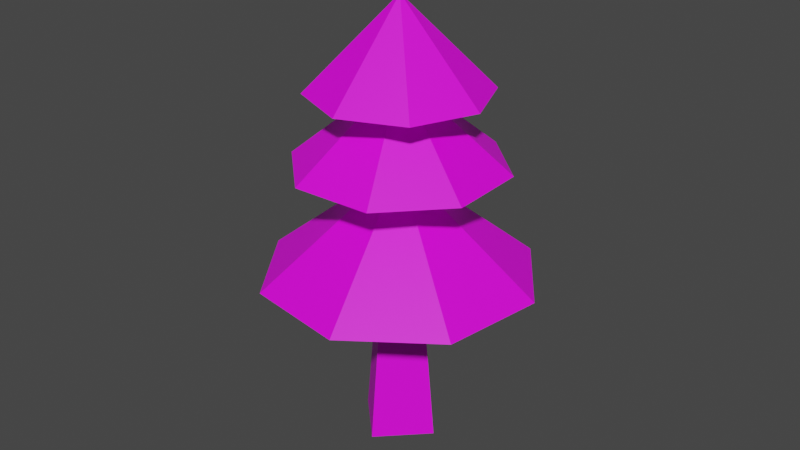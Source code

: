 # Source: tree2.blend  (saved by Blender 3.6.13; exported with 4.5.12 LTS)
import bpy
from mathutils import Matrix  # noqa: F401  (used for matrix-valued properties, if any)

bpy.ops.wm.read_factory_settings(use_empty=True)
scene = bpy.context.scene
scene.name = 'Scene'

# ---- collections
col_tree2 = bpy.data.collections.new('Tree2'); scene.collection.children.link(col_tree2)

# ---- images (referenced by path relative to the original .blend; pixels are not part of the script)
import os
ASSET_DIR = os.environ.get("B2B_ASSET_DIR", "")  # directory of the original .blend (textures are referenced by path, not embedded)
HERE = os.path.dirname(os.path.abspath(__file__))  # packed textures are extracted next to this script under _unpacked/

def load_image(name, relpath, width, height, colorspace="sRGB"):
    """Load a texture the original file referenced (path relative to the .blend, or extracted next to this script)."""
    p = next((c for c in (os.path.join(HERE, relpath), os.path.join(ASSET_DIR, relpath)) if relpath and os.path.exists(c)), "")
    if p:
        img = bpy.data.images.load(p, check_existing=True)
        img.name = name
    else:  # same state as the original file: an image datablock whose file is absent (Cycles renders it pink)
        img = bpy.data.images.new(name, width, height)
        img.source = "FILE"
        img.filepath = "//" + (relpath or name)
    img.colorspace_settings.name = colorspace
    return img
img_tree_png = load_image('tree.png', 'tree.png', 1024, 1024, 'sRGB')

# ---- materials (node trees are filled in below, after node groups)
mat_material = bpy.data.materials.new('Material')
mat_material.alpha_threshold = 0.0
mat_material.use_transparent_shadow = False
mat_material.roughness = 0.5
mat_material.line_color = (0.0, 0.0, 0.0, 1.0)

# ---- material node trees
mat_material.use_nodes = True; mat_material.node_tree.nodes.clear()
_N = mat_material.node_tree.nodes; _L = mat_material.node_tree.links
n0 = _N.new('ShaderNodeOutputMaterial'); n0.name = 'Material Output'; n0.location = (300, 300)
n1 = _N.new('ShaderNodeBsdfPrincipled'); n1.name = 'Principled BSDF'; n1.location = (10, 300)
n1.distribution = 'GGX'
n1.subsurface_method = 'RANDOM_WALK_SKIN'
n1.inputs[3].default_value = 1.45
n1.inputs[27].default_value = (0.0, 0.0, 0.0, 1.0)
n1.inputs[28].default_value = 1.0
n2 = _N.new('ShaderNodeTexImage'); n2.name = 'Image Texture'; n2.location = (-280, 280)
n2.image = img_tree_png
_L.new(n1.outputs[0], n0.inputs[0])
_L.new(n2.outputs[0], n1.inputs[0])
n0.is_active_output = True

# ---- world
world_world = bpy.data.worlds.new('World'); scene.world = world_world
world_world.use_nodes = True; world_world.node_tree.nodes.clear()
_N = world_world.node_tree.nodes; _L = world_world.node_tree.links
n0 = _N.new('ShaderNodeOutputWorld'); n0.name = 'World Output'; n0.location = (300, 300)
n1 = _N.new('ShaderNodeBackground'); n1.name = 'Background'; n1.location = (10, 300)
n1.inputs[0].default_value = (0.05088, 0.05088, 0.05088, 1.0)
_L.new(n1.outputs[0], n0.inputs[0])
n0.is_active_output = True
world_world.color = (0.05088, 0.05088, 0.05088)
world_world.use_sun_shadow = False
world_world.sun_shadow_jitter_overblur = 0.0

# ---- meshes
me_log = bpy.data.meshes.new('Log')
me_log.from_pydata([(0.0, 1.0, -0.1), (1.0, 0.0, -0.1), (0.0, -1.0, -0.1), (-1.0, 0.0, -0.1), (0.0, 0.0, 9.9)], [], [(0, 4, 1), (1, 4, 2), (0, 1, 2, 3), (2, 4, 3), (3, 4, 0)])
_uv = me_log.uv_layers.new(name='UVMap')
_uv.uv.foreach_set('vector', [0.3091, 0.01753, 0.2475, 0.9956, 0.2021, 0.01623, 0.4063, 0.01623, 0.3509, 0.9956, 0.2968, 0.02476, 0.75, 0.49, 0.99, 0.25, 0.75, 0.01, 0.51, 0.25, 0.1663, 0.007539, 0.08021, 0.9956, 0.03707, 0.01376, 0.2265, 0.008843, 0.1639, 0.9956, 0.1171, 0.01015])
me_log.materials.append(mat_material)
me_log.update()
me_branches = bpy.data.meshes.new('Branches')
me_branches.from_pydata([(0.0, 1.0, -2.0), (0.7071, 0.7071, -2.0), (1.0, 0.0, -2.0), (0.7071, -0.7071, -2.0), (0.0, -1.0, -2.0), (-0.7071, -0.7071, -2.0), (-1.0, 0.0, -2.0), (-0.7071, 0.7071, -2.0), (0.0, 0.0, 0.0)], [], [(0, 8, 1), (1, 8, 2), (2, 8, 3), (3, 8, 4), (4, 8, 5), (5, 8, 6), (6, 8, 7), (7, 8, 0)])
_uv = me_branches.uv_layers.new(name='UVMap')
_uv.uv.foreach_set('vector', [0.7274, 0.4949, 0.7274, 0.2549, 0.8971, 0.4246, 0.8971, 0.4246, 0.7274, 0.2549, 0.9674, 0.2549, 0.9674, 0.2549, 0.7274, 0.2549, 0.8971, 0.08522, 0.8971, 0.08522, 0.7274, 0.2549, 0.7274, 0.01492, 0.7274, 0.01492, 0.7274, 0.2549, 0.5577, 0.08522, 0.5577, 0.08522, 0.7274, 0.2549, 0.4874, 0.2549, 0.4874, 0.2549, 0.7274, 0.2549, 0.5577, 0.4246, 0.5577, 0.4246, 0.7274, 0.2549, 0.7274, 0.4949])
me_branches.materials.append(mat_material)
me_branches.update()

# ---- objects
ob_log = bpy.data.objects.new('Log', me_log)
ob_branches_1 = bpy.data.objects.new('Branches 1', me_branches)
ob_branches_2 = bpy.data.objects.new('Branches 2', me_branches)
ob_branches_3 = bpy.data.objects.new('Branches 3', me_branches)

# ---- transforms, parenting, visibility, modifiers, constraints
ob_log.location = (0.0, 0.0, 0.0)
ob_branches_1.location = (0.0, 0.0, 10.0)
ob_branches_1.scale = (2.0, 2.0, 1.0)
ob_branches_2.location = (0.0, 0.0, 8.382)
ob_branches_2.rotation_euler = (0.0, -0.0, 0.4258)
ob_branches_2.scale = (2.4, 2.4, 1.0)
ob_branches_3.location = (0.0, 0.0, 6.38)
ob_branches_3.rotation_euler = (0.0, -0.0, 0.2342)
ob_branches_3.scale = (3.12, 3.12, 1.27)

# ---- collection membership
col_tree2.objects.link(ob_log)
col_tree2.objects.link(ob_branches_1)
col_tree2.objects.link(ob_branches_2)
col_tree2.objects.link(ob_branches_3)

# ---- scene / render settings (as saved in the file)
scene.frame_start = 1; scene.frame_end = 250; scene.frame_set(1)
scene.render.engine = 'BLENDER_EEVEE_NEXT'
scene.cycles.sampling_pattern = 'TABULATED_SOBOL'
scene.view_settings.view_transform = 'Filmic'
bpy.context.view_layer.update()

# ---- added for rendering (the .blend has no active camera and no usable light): camera, sun
cam_auto = bpy.data.cameras.new('AutoCamera')
cam_auto.lens = 50.0
cam_auto.sensor_width = 36.0
cam_auto.clip_end = 1000.0
ob_auto_camera = bpy.data.objects.new('AutoCamera', cam_auto)
scene.collection.objects.link(ob_auto_camera)
ob_auto_camera.location = (13.5679, -16.2815, 15.8043)
ob_auto_camera.rotation_euler = (1.09748, -7.21219e-08, 0.694738)
scene.camera = ob_auto_camera
light_auto_sun = bpy.data.lights.new('AutoSun', 'SUN')
light_auto_sun.energy = 3.0
light_auto_sun.angle = 0.0523599
ob_auto_sun = bpy.data.objects.new('AutoSun', light_auto_sun)
scene.collection.objects.link(ob_auto_sun)
ob_auto_sun.rotation_euler = (0.872665, 0.174533, 0.523599)
bpy.context.view_layer.update()
